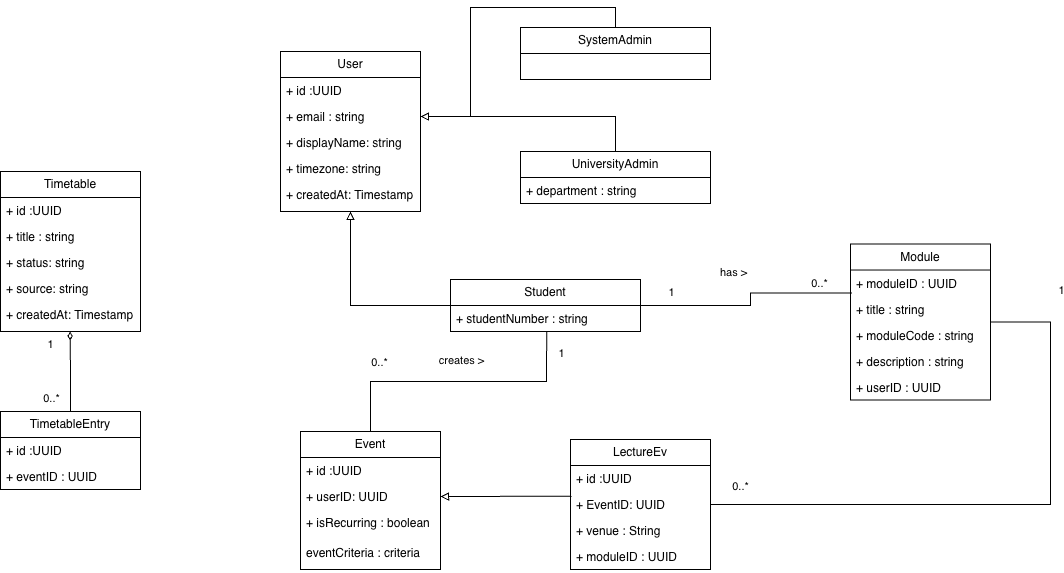

The diagram above was exported from draw.io. Its source (the exported page's mxGraphModel, read from the mxfile embedded in the PNG):
<mxGraphModel dx="1204" dy="905" grid="1" gridSize="10" guides="1" tooltips="1" connect="1" arrows="1" fold="1" page="1" pageScale="1" pageWidth="827" pageHeight="1169" math="0" shadow="0">
  <root>
    <mxCell id="0" />
    <mxCell id="1" parent="0" />
    <mxCell id="fzAejM3x4VomRxnN_gDh-70" edge="1" parent="1" source="fzAejM3x4VomRxnN_gDh-13" style="edgeStyle=orthogonalEdgeStyle;shape=connector;rounded=0;orthogonalLoop=1;jettySize=auto;html=1;exitX=0.506;exitY=0.993;exitDx=0;exitDy=0;entryX=0.5;entryY=0;entryDx=0;entryDy=0;strokeColor=default;align=center;verticalAlign=middle;fontFamily=Helvetica;fontSize=11;fontColor=default;labelBackgroundColor=default;endArrow=none;endFill=0;exitPerimeter=0;" target="fzAejM3x4VomRxnN_gDh-38">
      <mxGeometry relative="1" as="geometry" />
    </mxCell>
    <mxCell id="fzAejM3x4VomRxnN_gDh-75" connectable="0" parent="fzAejM3x4VomRxnN_gDh-70" style="edgeLabel;html=1;align=center;verticalAlign=middle;resizable=0;points=[];fontFamily=Helvetica;fontSize=11;fontColor=default;labelBackgroundColor=default;" value="1" vertex="1">
      <mxGeometry relative="1" x="-0.7353" y="1" as="geometry">
        <mxPoint x="13" y="-15" as="offset" />
      </mxGeometry>
    </mxCell>
    <mxCell id="fzAejM3x4VomRxnN_gDh-76" connectable="0" parent="fzAejM3x4VomRxnN_gDh-70" style="edgeLabel;html=1;align=center;verticalAlign=middle;resizable=0;points=[];fontFamily=Helvetica;fontSize=11;fontColor=default;labelBackgroundColor=default;" value="0..*" vertex="1">
      <mxGeometry relative="1" x="0.6191" y="-2" as="geometry">
        <mxPoint x="6" y="-18" as="offset" />
      </mxGeometry>
    </mxCell>
    <mxCell id="fzAejM3x4VomRxnN_gDh-77" connectable="0" parent="fzAejM3x4VomRxnN_gDh-70" style="edgeLabel;html=1;align=center;verticalAlign=middle;resizable=0;points=[];fontFamily=Helvetica;fontSize=11;fontColor=default;labelBackgroundColor=default;" value="creates &amp;gt;" vertex="1">
      <mxGeometry relative="1" x="-0.0355" y="-3" as="geometry">
        <mxPoint x="-3" y="-19" as="offset" />
      </mxGeometry>
    </mxCell>
    <mxCell id="fzAejM3x4VomRxnN_gDh-12" parent="1" style="swimlane;fontStyle=0;childLayout=stackLayout;horizontal=1;startSize=26;fillColor=none;horizontalStack=0;resizeParent=1;resizeParentMax=0;resizeLast=0;collapsible=1;marginBottom=0;whiteSpace=wrap;html=1;" value="Student" vertex="1">
      <mxGeometry height="52" width="190" x="540" y="348" as="geometry" />
    </mxCell>
    <mxCell id="fzAejM3x4VomRxnN_gDh-13" parent="fzAejM3x4VomRxnN_gDh-12" style="text;strokeColor=none;fillColor=none;align=left;verticalAlign=top;spacingLeft=4;spacingRight=4;overflow=hidden;rotatable=0;points=[[0,0.5],[1,0.5]];portConstraint=eastwest;whiteSpace=wrap;html=1;" value="+ studentNumber : string" vertex="1">
      <mxGeometry height="26" width="190" y="26" as="geometry" />
    </mxCell>
    <mxCell id="fzAejM3x4VomRxnN_gDh-1" parent="1" style="swimlane;fontStyle=0;childLayout=stackLayout;horizontal=1;startSize=26;fillColor=none;horizontalStack=0;resizeParent=1;resizeParentMax=0;resizeLast=0;collapsible=1;marginBottom=0;whiteSpace=wrap;html=1;" value="User" vertex="1">
      <mxGeometry height="160" width="140" x="370" y="120" as="geometry" />
    </mxCell>
    <mxCell id="fzAejM3x4VomRxnN_gDh-4" parent="fzAejM3x4VomRxnN_gDh-1" style="text;strokeColor=none;fillColor=none;align=left;verticalAlign=top;spacingLeft=4;spacingRight=4;overflow=hidden;rotatable=0;points=[[0,0.5],[1,0.5]];portConstraint=eastwest;whiteSpace=wrap;html=1;" value="+ id :UUID&amp;nbsp;" vertex="1">
      <mxGeometry height="26" width="140" y="26" as="geometry" />
    </mxCell>
    <mxCell id="fzAejM3x4VomRxnN_gDh-8" parent="fzAejM3x4VomRxnN_gDh-1" style="text;strokeColor=none;fillColor=none;align=left;verticalAlign=top;spacingLeft=4;spacingRight=4;overflow=hidden;rotatable=0;points=[[0,0.5],[1,0.5]];portConstraint=eastwest;whiteSpace=wrap;html=1;" value="+ email : string" vertex="1">
      <mxGeometry height="26" width="140" y="52" as="geometry" />
    </mxCell>
    <mxCell id="fzAejM3x4VomRxnN_gDh-9" parent="fzAejM3x4VomRxnN_gDh-1" style="text;strokeColor=none;fillColor=none;align=left;verticalAlign=top;spacingLeft=4;spacingRight=4;overflow=hidden;rotatable=0;points=[[0,0.5],[1,0.5]];portConstraint=eastwest;whiteSpace=wrap;html=1;" value="+ displayName: string" vertex="1">
      <mxGeometry height="26" width="140" y="78" as="geometry" />
    </mxCell>
    <mxCell id="fzAejM3x4VomRxnN_gDh-10" parent="fzAejM3x4VomRxnN_gDh-1" style="text;strokeColor=none;fillColor=none;align=left;verticalAlign=top;spacingLeft=4;spacingRight=4;overflow=hidden;rotatable=0;points=[[0,0.5],[1,0.5]];portConstraint=eastwest;whiteSpace=wrap;html=1;" value="+ timezone: string" vertex="1">
      <mxGeometry height="26" width="140" y="104" as="geometry" />
    </mxCell>
    <mxCell id="fzAejM3x4VomRxnN_gDh-11" parent="fzAejM3x4VomRxnN_gDh-1" style="text;strokeColor=none;fillColor=none;align=left;verticalAlign=top;spacingLeft=4;spacingRight=4;overflow=hidden;rotatable=0;points=[[0,0.5],[1,0.5]];portConstraint=eastwest;whiteSpace=wrap;html=1;" value="+ createdAt: Timestamp" vertex="1">
      <mxGeometry height="30" width="140" y="130" as="geometry" />
    </mxCell>
    <mxCell id="fzAejM3x4VomRxnN_gDh-17" edge="1" parent="1" source="fzAejM3x4VomRxnN_gDh-12" style="edgeStyle=orthogonalEdgeStyle;rounded=0;orthogonalLoop=1;jettySize=auto;html=1;exitX=0;exitY=0.5;exitDx=0;exitDy=0;endArrow=block;endFill=0;" target="fzAejM3x4VomRxnN_gDh-11">
      <mxGeometry relative="1" as="geometry">
        <Array as="points">
          <mxPoint x="440" y="374" />
        </Array>
      </mxGeometry>
    </mxCell>
    <mxCell id="fzAejM3x4VomRxnN_gDh-18" parent="1" style="swimlane;fontStyle=0;childLayout=stackLayout;horizontal=1;startSize=26;fillColor=none;horizontalStack=0;resizeParent=1;resizeParentMax=0;resizeLast=0;collapsible=1;marginBottom=0;whiteSpace=wrap;html=1;" value="UniversityAdmin" vertex="1">
      <mxGeometry height="52" width="190" x="610" y="220" as="geometry" />
    </mxCell>
    <mxCell id="fzAejM3x4VomRxnN_gDh-19" parent="fzAejM3x4VomRxnN_gDh-18" style="text;strokeColor=none;fillColor=none;align=left;verticalAlign=top;spacingLeft=4;spacingRight=4;overflow=hidden;rotatable=0;points=[[0,0.5],[1,0.5]];portConstraint=eastwest;whiteSpace=wrap;html=1;" value="+ department : string" vertex="1">
      <mxGeometry height="26" width="190" y="26" as="geometry" />
    </mxCell>
    <mxCell id="fzAejM3x4VomRxnN_gDh-20" edge="1" parent="1" source="fzAejM3x4VomRxnN_gDh-18" style="rounded=0;orthogonalLoop=1;jettySize=auto;html=1;exitX=0.5;exitY=0;exitDx=0;exitDy=0;entryX=1;entryY=0.5;entryDx=0;entryDy=0;strokeColor=default;align=center;verticalAlign=middle;fontFamily=Helvetica;fontSize=11;fontColor=default;labelBackgroundColor=default;edgeStyle=orthogonalEdgeStyle;endArrow=block;endFill=0;" target="fzAejM3x4VomRxnN_gDh-8">
      <mxGeometry relative="1" as="geometry">
        <Array as="points">
          <mxPoint x="705" y="185" />
        </Array>
      </mxGeometry>
    </mxCell>
    <mxCell id="fzAejM3x4VomRxnN_gDh-23" edge="1" parent="1" source="fzAejM3x4VomRxnN_gDh-21" style="edgeStyle=orthogonalEdgeStyle;rounded=0;orthogonalLoop=1;jettySize=auto;html=1;exitX=0.5;exitY=0;exitDx=0;exitDy=0;entryX=1;entryY=0.5;entryDx=0;entryDy=0;strokeColor=default;align=center;verticalAlign=middle;fontFamily=Helvetica;fontSize=11;fontColor=default;labelBackgroundColor=default;endArrow=block;endFill=0;" target="fzAejM3x4VomRxnN_gDh-8">
      <mxGeometry relative="1" as="geometry" />
    </mxCell>
    <mxCell id="fzAejM3x4VomRxnN_gDh-21" parent="1" style="swimlane;fontStyle=0;childLayout=stackLayout;horizontal=1;startSize=26;fillColor=none;horizontalStack=0;resizeParent=1;resizeParentMax=0;resizeLast=0;collapsible=1;marginBottom=0;whiteSpace=wrap;html=1;" value="SystemAdmin" vertex="1">
      <mxGeometry height="52" width="190" x="610" y="96" as="geometry" />
    </mxCell>
    <mxCell id="fzAejM3x4VomRxnN_gDh-24" parent="1" style="swimlane;fontStyle=0;childLayout=stackLayout;horizontal=1;startSize=26;fillColor=none;horizontalStack=0;resizeParent=1;resizeParentMax=0;resizeLast=0;collapsible=1;marginBottom=0;whiteSpace=wrap;html=1;" value="Timetable" vertex="1">
      <mxGeometry height="160" width="140" x="90" y="240" as="geometry" />
    </mxCell>
    <mxCell id="fzAejM3x4VomRxnN_gDh-25" parent="fzAejM3x4VomRxnN_gDh-24" style="text;strokeColor=none;fillColor=none;align=left;verticalAlign=top;spacingLeft=4;spacingRight=4;overflow=hidden;rotatable=0;points=[[0,0.5],[1,0.5]];portConstraint=eastwest;whiteSpace=wrap;html=1;" value="+ id :UUID&amp;nbsp;" vertex="1">
      <mxGeometry height="26" width="140" y="26" as="geometry" />
    </mxCell>
    <mxCell id="fzAejM3x4VomRxnN_gDh-26" parent="fzAejM3x4VomRxnN_gDh-24" style="text;strokeColor=none;fillColor=none;align=left;verticalAlign=top;spacingLeft=4;spacingRight=4;overflow=hidden;rotatable=0;points=[[0,0.5],[1,0.5]];portConstraint=eastwest;whiteSpace=wrap;html=1;" value="+ title : string" vertex="1">
      <mxGeometry height="26" width="140" y="52" as="geometry" />
    </mxCell>
    <mxCell id="fzAejM3x4VomRxnN_gDh-27" parent="fzAejM3x4VomRxnN_gDh-24" style="text;strokeColor=none;fillColor=none;align=left;verticalAlign=top;spacingLeft=4;spacingRight=4;overflow=hidden;rotatable=0;points=[[0,0.5],[1,0.5]];portConstraint=eastwest;whiteSpace=wrap;html=1;" value="+ status: string" vertex="1">
      <mxGeometry height="26" width="140" y="78" as="geometry" />
    </mxCell>
    <mxCell id="fzAejM3x4VomRxnN_gDh-28" parent="fzAejM3x4VomRxnN_gDh-24" style="text;strokeColor=none;fillColor=none;align=left;verticalAlign=top;spacingLeft=4;spacingRight=4;overflow=hidden;rotatable=0;points=[[0,0.5],[1,0.5]];portConstraint=eastwest;whiteSpace=wrap;html=1;" value="+ source: string" vertex="1">
      <mxGeometry height="26" width="140" y="104" as="geometry" />
    </mxCell>
    <mxCell id="fzAejM3x4VomRxnN_gDh-29" parent="fzAejM3x4VomRxnN_gDh-24" style="text;strokeColor=none;fillColor=none;align=left;verticalAlign=top;spacingLeft=4;spacingRight=4;overflow=hidden;rotatable=0;points=[[0,0.5],[1,0.5]];portConstraint=eastwest;whiteSpace=wrap;html=1;" value="+ createdAt: Timestamp" vertex="1">
      <mxGeometry height="30" width="140" y="130" as="geometry" />
    </mxCell>
    <mxCell id="fzAejM3x4VomRxnN_gDh-30" parent="1" style="swimlane;fontStyle=0;childLayout=stackLayout;horizontal=1;startSize=26;fillColor=none;horizontalStack=0;resizeParent=1;resizeParentMax=0;resizeLast=0;collapsible=1;marginBottom=0;whiteSpace=wrap;html=1;" value="TimetableEntry" vertex="1">
      <mxGeometry height="78" width="140" x="90" y="480" as="geometry" />
    </mxCell>
    <mxCell id="fzAejM3x4VomRxnN_gDh-31" parent="fzAejM3x4VomRxnN_gDh-30" style="text;strokeColor=none;fillColor=none;align=left;verticalAlign=top;spacingLeft=4;spacingRight=4;overflow=hidden;rotatable=0;points=[[0,0.5],[1,0.5]];portConstraint=eastwest;whiteSpace=wrap;html=1;" value="+ id :UUID&amp;nbsp;" vertex="1">
      <mxGeometry height="26" width="140" y="26" as="geometry" />
    </mxCell>
    <mxCell id="fzAejM3x4VomRxnN_gDh-37" parent="fzAejM3x4VomRxnN_gDh-30" style="text;strokeColor=none;fillColor=none;align=left;verticalAlign=top;spacingLeft=4;spacingRight=4;overflow=hidden;rotatable=0;points=[[0,0.5],[1,0.5]];portConstraint=eastwest;whiteSpace=wrap;html=1;" value="+ eventID : UUID" vertex="1">
      <mxGeometry height="26" width="140" y="52" as="geometry" />
    </mxCell>
    <mxCell id="fzAejM3x4VomRxnN_gDh-36" edge="1" parent="1" source="fzAejM3x4VomRxnN_gDh-30" style="edgeStyle=orthogonalEdgeStyle;rounded=0;orthogonalLoop=1;jettySize=auto;html=1;exitX=0.5;exitY=0;exitDx=0;exitDy=0;entryX=0.497;entryY=0.999;entryDx=0;entryDy=0;entryPerimeter=0;endArrow=diamondThin;endFill=0;" target="fzAejM3x4VomRxnN_gDh-29">
      <mxGeometry relative="1" as="geometry" />
    </mxCell>
    <mxCell id="fzAejM3x4VomRxnN_gDh-80" connectable="0" parent="fzAejM3x4VomRxnN_gDh-36" style="edgeLabel;html=1;align=center;verticalAlign=middle;resizable=0;points=[];fontFamily=Helvetica;fontSize=11;fontColor=default;labelBackgroundColor=default;" value="1" vertex="1">
      <mxGeometry relative="1" x="0.6829" y="1" as="geometry">
        <mxPoint x="-19" as="offset" />
      </mxGeometry>
    </mxCell>
    <mxCell id="fzAejM3x4VomRxnN_gDh-81" connectable="0" parent="fzAejM3x4VomRxnN_gDh-36" style="edgeLabel;html=1;align=center;verticalAlign=middle;resizable=0;points=[];fontFamily=Helvetica;fontSize=11;fontColor=default;labelBackgroundColor=default;" value="0..*" vertex="1">
      <mxGeometry relative="1" x="-0.6591" as="geometry">
        <mxPoint x="-20" as="offset" />
      </mxGeometry>
    </mxCell>
    <mxCell id="fzAejM3x4VomRxnN_gDh-38" parent="1" style="swimlane;fontStyle=0;childLayout=stackLayout;horizontal=1;startSize=26;fillColor=none;horizontalStack=0;resizeParent=1;resizeParentMax=0;resizeLast=0;collapsible=1;marginBottom=0;whiteSpace=wrap;html=1;" value="Event" vertex="1">
      <mxGeometry height="138" width="140" x="390" y="500" as="geometry" />
    </mxCell>
    <mxCell id="fzAejM3x4VomRxnN_gDh-39" parent="fzAejM3x4VomRxnN_gDh-38" style="text;strokeColor=none;fillColor=none;align=left;verticalAlign=top;spacingLeft=4;spacingRight=4;overflow=hidden;rotatable=0;points=[[0,0.5],[1,0.5]];portConstraint=eastwest;whiteSpace=wrap;html=1;" value="+ id :UUID&amp;nbsp;" vertex="1">
      <mxGeometry height="26" width="140" y="26" as="geometry" />
    </mxCell>
    <mxCell id="fzAejM3x4VomRxnN_gDh-42" parent="fzAejM3x4VomRxnN_gDh-38" style="text;strokeColor=none;fillColor=none;align=left;verticalAlign=top;spacingLeft=4;spacingRight=4;overflow=hidden;rotatable=0;points=[[0,0.5],[1,0.5]];portConstraint=eastwest;whiteSpace=wrap;html=1;" value="+ userID: UUID" vertex="1">
      <mxGeometry height="26" width="140" y="52" as="geometry" />
    </mxCell>
    <mxCell id="fzAejM3x4VomRxnN_gDh-43" parent="fzAejM3x4VomRxnN_gDh-38" style="text;strokeColor=none;fillColor=none;align=left;verticalAlign=top;spacingLeft=4;spacingRight=4;overflow=hidden;rotatable=0;points=[[0,0.5],[1,0.5]];portConstraint=eastwest;whiteSpace=wrap;html=1;" value="+ isRecurring : boolean&lt;div&gt;&lt;br&gt;&lt;/div&gt;" vertex="1">
      <mxGeometry height="30" width="140" y="78" as="geometry" />
    </mxCell>
    <mxCell id="fzAejM3x4VomRxnN_gDh-44" parent="fzAejM3x4VomRxnN_gDh-38" style="text;strokeColor=none;fillColor=none;align=left;verticalAlign=top;spacingLeft=4;spacingRight=4;overflow=hidden;rotatable=0;points=[[0,0.5],[1,0.5]];portConstraint=eastwest;whiteSpace=wrap;html=1;" value="&lt;div&gt;eventCriteria : criteria&lt;/div&gt;" vertex="1">
      <mxGeometry height="30" width="140" y="108" as="geometry" />
    </mxCell>
    <mxCell id="fzAejM3x4VomRxnN_gDh-45" parent="1" style="swimlane;fontStyle=0;childLayout=stackLayout;horizontal=1;startSize=26;fillColor=none;horizontalStack=0;resizeParent=1;resizeParentMax=0;resizeLast=0;collapsible=1;marginBottom=0;whiteSpace=wrap;html=1;" value="LectureEv" vertex="1">
      <mxGeometry height="130" width="140" x="660" y="508" as="geometry" />
    </mxCell>
    <mxCell id="fzAejM3x4VomRxnN_gDh-46" parent="fzAejM3x4VomRxnN_gDh-45" style="text;strokeColor=none;fillColor=none;align=left;verticalAlign=top;spacingLeft=4;spacingRight=4;overflow=hidden;rotatable=0;points=[[0,0.5],[1,0.5]];portConstraint=eastwest;whiteSpace=wrap;html=1;" value="+ id :UUID&amp;nbsp;" vertex="1">
      <mxGeometry height="26" width="140" y="26" as="geometry" />
    </mxCell>
    <mxCell id="fzAejM3x4VomRxnN_gDh-47" parent="fzAejM3x4VomRxnN_gDh-45" style="text;strokeColor=none;fillColor=none;align=left;verticalAlign=top;spacingLeft=4;spacingRight=4;overflow=hidden;rotatable=0;points=[[0,0.5],[1,0.5]];portConstraint=eastwest;whiteSpace=wrap;html=1;" value="+ EventID: UUID" vertex="1">
      <mxGeometry height="26" width="140" y="52" as="geometry" />
    </mxCell>
    <mxCell id="fzAejM3x4VomRxnN_gDh-50" parent="fzAejM3x4VomRxnN_gDh-45" style="text;strokeColor=none;fillColor=none;align=left;verticalAlign=top;spacingLeft=4;spacingRight=4;overflow=hidden;rotatable=0;points=[[0,0.5],[1,0.5]];portConstraint=eastwest;whiteSpace=wrap;html=1;" value="+ venue : String" vertex="1">
      <mxGeometry height="26" width="140" y="78" as="geometry" />
    </mxCell>
    <mxCell id="fzAejM3x4VomRxnN_gDh-51" parent="fzAejM3x4VomRxnN_gDh-45" style="text;strokeColor=none;fillColor=none;align=left;verticalAlign=top;spacingLeft=4;spacingRight=4;overflow=hidden;rotatable=0;points=[[0,0.5],[1,0.5]];portConstraint=eastwest;whiteSpace=wrap;html=1;" value="+ moduleID : UUID" vertex="1">
      <mxGeometry height="26" width="140" y="104" as="geometry" />
    </mxCell>
    <mxCell id="fzAejM3x4VomRxnN_gDh-67" edge="1" parent="1" source="fzAejM3x4VomRxnN_gDh-47" style="edgeStyle=orthogonalEdgeStyle;shape=connector;rounded=0;orthogonalLoop=1;jettySize=auto;html=1;exitX=0.008;exitY=0.183;exitDx=0;exitDy=0;entryX=1;entryY=0.5;entryDx=0;entryDy=0;strokeColor=default;align=center;verticalAlign=middle;fontFamily=Helvetica;fontSize=11;fontColor=default;labelBackgroundColor=default;endArrow=block;endFill=0;exitPerimeter=0;" target="fzAejM3x4VomRxnN_gDh-42">
      <mxGeometry relative="1" as="geometry">
        <Array as="points">
          <mxPoint x="626" y="565" />
        </Array>
      </mxGeometry>
    </mxCell>
    <mxCell id="fzAejM3x4VomRxnN_gDh-82" edge="1" parent="1" source="fzAejM3x4VomRxnN_gDh-85" style="edgeStyle=orthogonalEdgeStyle;shape=connector;rounded=0;orthogonalLoop=1;jettySize=auto;html=1;exitX=1;exitY=0.5;exitDx=0;exitDy=0;strokeColor=default;align=center;verticalAlign=middle;fontFamily=Helvetica;fontSize=11;fontColor=default;labelBackgroundColor=default;endArrow=none;endFill=0;entryX=1;entryY=0.5;entryDx=0;entryDy=0;" target="fzAejM3x4VomRxnN_gDh-47">
      <mxGeometry relative="1" as="geometry">
        <Array as="points">
          <mxPoint x="1140" y="391" />
          <mxPoint x="1140" y="573" />
        </Array>
        <mxPoint x="1130" y="140" as="targetPoint" />
      </mxGeometry>
    </mxCell>
    <mxCell id="fzAejM3x4VomRxnN_gDh-83" connectable="0" parent="fzAejM3x4VomRxnN_gDh-82" style="edgeLabel;html=1;align=center;verticalAlign=middle;resizable=0;points=[];fontFamily=Helvetica;fontSize=11;fontColor=default;labelBackgroundColor=default;" value="1" vertex="1">
      <mxGeometry relative="1" x="-0.7068" as="geometry">
        <mxPoint x="10" y="-57" as="offset" />
      </mxGeometry>
    </mxCell>
    <mxCell id="fzAejM3x4VomRxnN_gDh-84" connectable="0" parent="fzAejM3x4VomRxnN_gDh-82" style="edgeLabel;html=1;align=center;verticalAlign=middle;resizable=0;points=[];fontFamily=Helvetica;fontSize=11;fontColor=default;labelBackgroundColor=default;" value="0..*" vertex="1">
      <mxGeometry relative="1" x="0.8463" y="2" as="geometry">
        <mxPoint x="-15" y="-21" as="offset" />
      </mxGeometry>
    </mxCell>
    <mxCell id="fzAejM3x4VomRxnN_gDh-85" parent="1" style="swimlane;fontStyle=0;childLayout=stackLayout;horizontal=1;startSize=26;fillColor=none;horizontalStack=0;resizeParent=1;resizeParentMax=0;resizeLast=0;collapsible=1;marginBottom=0;whiteSpace=wrap;html=1;" value="Module" vertex="1">
      <mxGeometry height="156" width="140" x="940" y="312.53" as="geometry" />
    </mxCell>
    <mxCell id="fzAejM3x4VomRxnN_gDh-86" parent="fzAejM3x4VomRxnN_gDh-85" style="text;strokeColor=none;fillColor=none;align=left;verticalAlign=top;spacingLeft=4;spacingRight=4;overflow=hidden;rotatable=0;points=[[0,0.5],[1,0.5]];portConstraint=eastwest;whiteSpace=wrap;html=1;" value="+ moduleID : UUID" vertex="1">
      <mxGeometry height="26" width="140" y="26" as="geometry" />
    </mxCell>
    <mxCell id="fzAejM3x4VomRxnN_gDh-87" parent="fzAejM3x4VomRxnN_gDh-85" style="text;strokeColor=none;fillColor=none;align=left;verticalAlign=top;spacingLeft=4;spacingRight=4;overflow=hidden;rotatable=0;points=[[0,0.5],[1,0.5]];portConstraint=eastwest;whiteSpace=wrap;html=1;" value="+ title : string" vertex="1">
      <mxGeometry height="26" width="140" y="52" as="geometry" />
    </mxCell>
    <mxCell id="fzAejM3x4VomRxnN_gDh-88" parent="fzAejM3x4VomRxnN_gDh-85" style="text;strokeColor=none;fillColor=none;align=left;verticalAlign=top;spacingLeft=4;spacingRight=4;overflow=hidden;rotatable=0;points=[[0,0.5],[1,0.5]];portConstraint=eastwest;whiteSpace=wrap;html=1;" value="+ moduleCode : string" vertex="1">
      <mxGeometry height="26" width="140" y="78" as="geometry" />
    </mxCell>
    <mxCell id="fzAejM3x4VomRxnN_gDh-89" parent="fzAejM3x4VomRxnN_gDh-85" style="text;strokeColor=none;fillColor=none;align=left;verticalAlign=top;spacingLeft=4;spacingRight=4;overflow=hidden;rotatable=0;points=[[0,0.5],[1,0.5]];portConstraint=eastwest;whiteSpace=wrap;html=1;" value="+ description : string" vertex="1">
      <mxGeometry height="26" width="140" y="104" as="geometry" />
    </mxCell>
    <mxCell id="fzAejM3x4VomRxnN_gDh-90" parent="fzAejM3x4VomRxnN_gDh-85" style="text;strokeColor=none;fillColor=none;align=left;verticalAlign=top;spacingLeft=4;spacingRight=4;overflow=hidden;rotatable=0;points=[[0,0.5],[1,0.5]];portConstraint=eastwest;whiteSpace=wrap;html=1;" value="+ userID : UUID" vertex="1">
      <mxGeometry height="26" width="140" y="130" as="geometry" />
    </mxCell>
    <mxCell id="fzAejM3x4VomRxnN_gDh-91" edge="1" parent="1" source="fzAejM3x4VomRxnN_gDh-86" style="edgeStyle=orthogonalEdgeStyle;shape=connector;rounded=0;orthogonalLoop=1;jettySize=auto;html=1;exitX=0.011;exitY=0.884;exitDx=0;exitDy=0;entryX=1;entryY=0.5;entryDx=0;entryDy=0;strokeColor=default;align=center;verticalAlign=middle;fontFamily=Helvetica;fontSize=11;fontColor=default;labelBackgroundColor=default;endArrow=none;endFill=0;exitPerimeter=0;" target="fzAejM3x4VomRxnN_gDh-12">
      <mxGeometry relative="1" as="geometry">
        <Array as="points">
          <mxPoint x="840" y="362" />
          <mxPoint x="840" y="374" />
        </Array>
        <mxPoint x="1009" y="312.53" as="sourcePoint" />
        <mxPoint x="1009.76" y="199.99799999999993" as="targetPoint" />
      </mxGeometry>
    </mxCell>
    <mxCell id="fzAejM3x4VomRxnN_gDh-92" connectable="0" parent="fzAejM3x4VomRxnN_gDh-91" style="edgeLabel;html=1;align=center;verticalAlign=middle;resizable=0;points=[];fontFamily=Helvetica;fontSize=11;fontColor=default;labelBackgroundColor=default;" value="0..*" vertex="1">
      <mxGeometry relative="1" x="-0.575" y="-1" as="geometry">
        <mxPoint x="15" y="-9" as="offset" />
      </mxGeometry>
    </mxCell>
    <mxCell id="fzAejM3x4VomRxnN_gDh-93" connectable="0" parent="fzAejM3x4VomRxnN_gDh-91" style="edgeLabel;html=1;align=center;verticalAlign=middle;resizable=0;points=[];fontFamily=Helvetica;fontSize=11;fontColor=default;labelBackgroundColor=default;" value="1" vertex="1">
      <mxGeometry relative="1" x="0.6683" y="2" as="geometry">
        <mxPoint x="-7" y="-16" as="offset" />
      </mxGeometry>
    </mxCell>
    <mxCell id="fzAejM3x4VomRxnN_gDh-94" connectable="0" parent="fzAejM3x4VomRxnN_gDh-91" style="edgeLabel;html=1;align=center;verticalAlign=middle;resizable=0;points=[];fontFamily=Helvetica;fontSize=11;fontColor=default;labelBackgroundColor=default;rotation=0;" value="has &amp;gt;" vertex="1">
      <mxGeometry relative="1" x="0.0154" y="-2" as="geometry">
        <mxPoint x="-18" y="-32" as="offset" />
      </mxGeometry>
    </mxCell>
  </root>
</mxGraphModel>